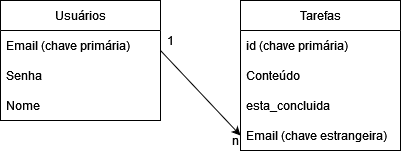

The diagram above was exported from draw.io. Its source (the exported page's mxGraphModel, read from the mxfile embedded in the PNG):
<mxGraphModel dx="607" dy="330" grid="1" gridSize="10" guides="1" tooltips="1" connect="1" arrows="1" fold="1" page="1" pageScale="1" pageWidth="827" pageHeight="1169" math="0" shadow="0">
  <root>
    <mxCell id="0" />
    <mxCell id="1" parent="0" />
    <mxCell id="_fsVe72lnbO0XjamTsd7-1" value="Usuários" style="swimlane;fontStyle=0;childLayout=stackLayout;horizontal=1;startSize=30;horizontalStack=0;resizeParent=1;resizeParentMax=0;resizeLast=0;collapsible=1;marginBottom=0;whiteSpace=wrap;html=1;" vertex="1" parent="1">
      <mxGeometry x="120" y="80" width="160" height="120" as="geometry" />
    </mxCell>
    <mxCell id="_fsVe72lnbO0XjamTsd7-2" value="Email (chave primária)" style="text;strokeColor=none;fillColor=none;align=left;verticalAlign=middle;spacingLeft=4;spacingRight=4;overflow=hidden;points=[[0,0.5],[1,0.5]];portConstraint=eastwest;rotatable=0;whiteSpace=wrap;html=1;" vertex="1" parent="_fsVe72lnbO0XjamTsd7-1">
      <mxGeometry y="30" width="160" height="30" as="geometry" />
    </mxCell>
    <mxCell id="_fsVe72lnbO0XjamTsd7-3" value="Senha" style="text;strokeColor=none;fillColor=none;align=left;verticalAlign=middle;spacingLeft=4;spacingRight=4;overflow=hidden;points=[[0,0.5],[1,0.5]];portConstraint=eastwest;rotatable=0;whiteSpace=wrap;html=1;" vertex="1" parent="_fsVe72lnbO0XjamTsd7-1">
      <mxGeometry y="60" width="160" height="30" as="geometry" />
    </mxCell>
    <mxCell id="_fsVe72lnbO0XjamTsd7-4" value="Nome" style="text;strokeColor=none;fillColor=none;align=left;verticalAlign=middle;spacingLeft=4;spacingRight=4;overflow=hidden;points=[[0,0.5],[1,0.5]];portConstraint=eastwest;rotatable=0;whiteSpace=wrap;html=1;" vertex="1" parent="_fsVe72lnbO0XjamTsd7-1">
      <mxGeometry y="90" width="160" height="30" as="geometry" />
    </mxCell>
    <mxCell id="_fsVe72lnbO0XjamTsd7-5" value="Tarefas" style="swimlane;fontStyle=0;childLayout=stackLayout;horizontal=1;startSize=30;horizontalStack=0;resizeParent=1;resizeParentMax=0;resizeLast=0;collapsible=1;marginBottom=0;whiteSpace=wrap;html=1;" vertex="1" parent="1">
      <mxGeometry x="360" y="80" width="160" height="150" as="geometry" />
    </mxCell>
    <mxCell id="_fsVe72lnbO0XjamTsd7-6" value="&lt;div&gt;id (chave primária)&lt;/div&gt;" style="text;strokeColor=none;fillColor=none;align=left;verticalAlign=middle;spacingLeft=4;spacingRight=4;overflow=hidden;points=[[0,0.5],[1,0.5]];portConstraint=eastwest;rotatable=0;whiteSpace=wrap;html=1;" vertex="1" parent="_fsVe72lnbO0XjamTsd7-5">
      <mxGeometry y="30" width="160" height="30" as="geometry" />
    </mxCell>
    <mxCell id="_fsVe72lnbO0XjamTsd7-10" value="Conteúdo" style="text;strokeColor=none;fillColor=none;align=left;verticalAlign=middle;spacingLeft=4;spacingRight=4;overflow=hidden;points=[[0,0.5],[1,0.5]];portConstraint=eastwest;rotatable=0;whiteSpace=wrap;html=1;" vertex="1" parent="_fsVe72lnbO0XjamTsd7-5">
      <mxGeometry y="60" width="160" height="30" as="geometry" />
    </mxCell>
    <mxCell id="_fsVe72lnbO0XjamTsd7-11" value="esta_concluida " style="text;strokeColor=none;fillColor=none;align=left;verticalAlign=middle;spacingLeft=4;spacingRight=4;overflow=hidden;points=[[0,0.5],[1,0.5]];portConstraint=eastwest;rotatable=0;whiteSpace=wrap;html=1;" vertex="1" parent="_fsVe72lnbO0XjamTsd7-5">
      <mxGeometry y="90" width="160" height="30" as="geometry" />
    </mxCell>
    <mxCell id="_fsVe72lnbO0XjamTsd7-16" value="Email (chave estrangeira)" style="text;strokeColor=none;fillColor=none;align=left;verticalAlign=middle;spacingLeft=4;spacingRight=4;overflow=hidden;points=[[0,0.5],[1,0.5]];portConstraint=eastwest;rotatable=0;whiteSpace=wrap;html=1;" vertex="1" parent="_fsVe72lnbO0XjamTsd7-5">
      <mxGeometry y="120" width="160" height="30" as="geometry" />
    </mxCell>
    <mxCell id="_fsVe72lnbO0XjamTsd7-12" style="rounded=0;orthogonalLoop=1;jettySize=auto;html=1;entryX=0;entryY=0.5;entryDx=0;entryDy=0;exitX=0;exitY=1;exitDx=0;exitDy=0;" edge="1" parent="1" source="_fsVe72lnbO0XjamTsd7-13" target="_fsVe72lnbO0XjamTsd7-16">
      <mxGeometry relative="1" as="geometry" />
    </mxCell>
    <mxCell id="_fsVe72lnbO0XjamTsd7-13" value="1" style="text;html=1;align=center;verticalAlign=middle;whiteSpace=wrap;rounded=0;" vertex="1" parent="1">
      <mxGeometry x="280" y="110" width="20" height="20" as="geometry" />
    </mxCell>
    <mxCell id="_fsVe72lnbO0XjamTsd7-14" value="n" style="text;html=1;align=center;verticalAlign=middle;whiteSpace=wrap;rounded=0;" vertex="1" parent="1">
      <mxGeometry x="340" y="210" width="30" height="20" as="geometry" />
    </mxCell>
  </root>
</mxGraphModel>